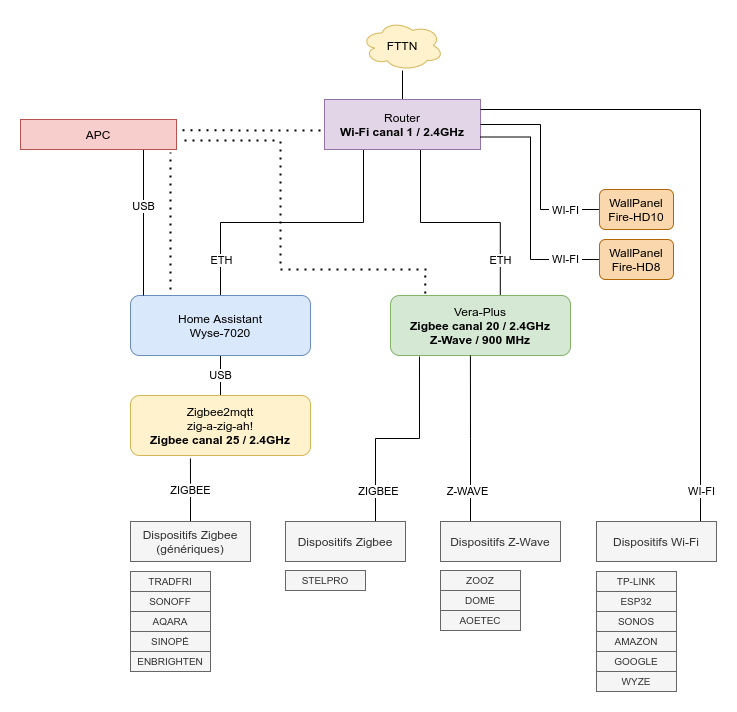

The diagram above was exported from draw.io. Its source (the exported page's mxGraphModel, read from the mxfile embedded in the PNG):
<mxGraphModel dx="1422" dy="798" grid="1" gridSize="10" guides="1" tooltips="1" connect="1" arrows="1" fold="1" page="1" pageScale="1" pageWidth="827" pageHeight="1169" math="0" shadow="0">
  <root>
    <mxCell id="0" />
    <mxCell id="1" parent="0" />
    <mxCell id="evNSaTMUYcMd9wjsE8Ch-12" style="edgeStyle=orthogonalEdgeStyle;rounded=0;orthogonalLoop=1;jettySize=auto;html=1;exitX=0.61;exitY=0.012;exitDx=0;exitDy=0;entryX=0.605;entryY=0.99;entryDx=0;entryDy=0;endArrow=none;endFill=0;entryPerimeter=0;exitPerimeter=0;" parent="1" source="--tRrjUcpxGcC4xssN37-1" target="evNSaTMUYcMd9wjsE8Ch-2" edge="1">
      <mxGeometry relative="1" as="geometry">
        <Array as="points">
          <mxPoint x="530" y="263" />
          <mxPoint x="450" y="263" />
          <mxPoint x="450" y="190" />
        </Array>
      </mxGeometry>
    </mxCell>
    <mxCell id="evNSaTMUYcMd9wjsE8Ch-13" value="ETH" style="edgeLabel;html=1;align=center;verticalAlign=middle;resizable=0;points=[];" parent="evNSaTMUYcMd9wjsE8Ch-12" vertex="1" connectable="0">
      <mxGeometry x="-0.116" y="-1" relative="1" as="geometry">
        <mxPoint x="27" y="38" as="offset" />
      </mxGeometry>
    </mxCell>
    <mxCell id="--tRrjUcpxGcC4xssN37-1" value="Vera-Plus&lt;br&gt;&lt;b&gt;Zigbee canal 20 / 2.4GHz&lt;/b&gt;&lt;br&gt;&lt;b&gt;Z-Wave / 900 MHz&lt;/b&gt;" style="rounded=1;whiteSpace=wrap;html=1;fillColor=#d5e8d4;strokeColor=#82b366;" parent="1" vertex="1">
      <mxGeometry x="420" y="336" width="180" height="60" as="geometry" />
    </mxCell>
    <mxCell id="evNSaTMUYcMd9wjsE8Ch-16" value="USB" style="edgeStyle=orthogonalEdgeStyle;rounded=0;orthogonalLoop=1;jettySize=auto;html=1;exitX=0.5;exitY=0;exitDx=0;exitDy=0;entryX=0.5;entryY=1;entryDx=0;entryDy=0;endArrow=none;endFill=0;" parent="1" source="--tRrjUcpxGcC4xssN37-6" target="--tRrjUcpxGcC4xssN37-8" edge="1">
      <mxGeometry relative="1" as="geometry" />
    </mxCell>
    <mxCell id="--tRrjUcpxGcC4xssN37-6" value="Zigbee2mqtt&lt;br&gt;zig-a-zig-ah!&lt;br&gt;&lt;b&gt;Zigbee canal 25 / 2.4GHz&lt;/b&gt;" style="rounded=1;whiteSpace=wrap;html=1;fillColor=#fff2cc;strokeColor=#d6b656;" parent="1" vertex="1">
      <mxGeometry x="160" y="436" width="180" height="60" as="geometry" />
    </mxCell>
    <mxCell id="evNSaTMUYcMd9wjsE8Ch-11" style="edgeStyle=orthogonalEdgeStyle;rounded=0;orthogonalLoop=1;jettySize=auto;html=1;exitX=0.5;exitY=0;exitDx=0;exitDy=0;entryX=0.25;entryY=1;entryDx=0;entryDy=0;endArrow=none;endFill=0;" parent="1" source="--tRrjUcpxGcC4xssN37-8" target="evNSaTMUYcMd9wjsE8Ch-2" edge="1">
      <mxGeometry relative="1" as="geometry" />
    </mxCell>
    <mxCell id="evNSaTMUYcMd9wjsE8Ch-15" value="ETH" style="edgeLabel;html=1;align=center;verticalAlign=middle;resizable=0;points=[];" parent="evNSaTMUYcMd9wjsE8Ch-11" vertex="1" connectable="0">
      <mxGeometry x="-0.2597" relative="1" as="geometry">
        <mxPoint x="-34" y="37" as="offset" />
      </mxGeometry>
    </mxCell>
    <mxCell id="--tRrjUcpxGcC4xssN37-8" value="Home Assistant&lt;br&gt;Wyse-7020" style="rounded=1;whiteSpace=wrap;html=1;fillColor=#dae8fc;strokeColor=#6c8ebf;" parent="1" vertex="1">
      <mxGeometry x="160" y="336" width="180" height="60" as="geometry" />
    </mxCell>
    <mxCell id="evNSaTMUYcMd9wjsE8Ch-1" value="FTTN" style="ellipse;shape=cloud;whiteSpace=wrap;html=1;fillColor=#fff2cc;strokeColor=#d6b656;" parent="1" vertex="1">
      <mxGeometry x="391" y="61" width="82" height="50" as="geometry" />
    </mxCell>
    <mxCell id="evNSaTMUYcMd9wjsE8Ch-32" style="edgeStyle=orthogonalEdgeStyle;rounded=0;orthogonalLoop=1;jettySize=auto;html=1;exitX=0.5;exitY=0;exitDx=0;exitDy=0;startArrow=none;startFill=0;endArrow=none;endFill=0;" parent="1" source="evNSaTMUYcMd9wjsE8Ch-2" target="evNSaTMUYcMd9wjsE8Ch-1" edge="1">
      <mxGeometry relative="1" as="geometry" />
    </mxCell>
    <mxCell id="evNSaTMUYcMd9wjsE8Ch-2" value="Router&lt;br&gt;&lt;b&gt;Wi-Fi canal 1 / 2.4GHz&lt;/b&gt;" style="rounded=0;whiteSpace=wrap;html=1;fillColor=#e1d5e7;strokeColor=#9673a6;" parent="1" vertex="1">
      <mxGeometry x="354" y="140" width="156" height="50" as="geometry" />
    </mxCell>
    <mxCell id="evNSaTMUYcMd9wjsE8Ch-33" style="edgeStyle=orthogonalEdgeStyle;rounded=0;orthogonalLoop=1;jettySize=auto;html=1;startArrow=none;startFill=0;endArrow=none;endFill=0;strokeColor=#000000;" parent="1" source="evNSaTMUYcMd9wjsE8Ch-3" edge="1">
      <mxGeometry relative="1" as="geometry">
        <mxPoint x="510" y="150" as="targetPoint" />
        <Array as="points">
          <mxPoint x="730" y="150" />
          <mxPoint x="510" y="150" />
        </Array>
      </mxGeometry>
    </mxCell>
    <mxCell id="evNSaTMUYcMd9wjsE8Ch-34" value="WI-FI" style="edgeLabel;html=1;align=center;verticalAlign=middle;resizable=0;points=[];" parent="evNSaTMUYcMd9wjsE8Ch-33" vertex="1" connectable="0">
      <mxGeometry x="-0.2124" y="2" relative="1" as="geometry">
        <mxPoint x="2" y="218" as="offset" />
      </mxGeometry>
    </mxCell>
    <mxCell id="evNSaTMUYcMd9wjsE8Ch-3" value="Dispositifs Wi-Fi" style="rounded=0;whiteSpace=wrap;html=1;fillColor=#f5f5f5;strokeColor=#666666;fontColor=#333333;" parent="1" vertex="1">
      <mxGeometry x="626" y="562" width="120" height="40" as="geometry" />
    </mxCell>
    <mxCell id="evNSaTMUYcMd9wjsE8Ch-39" value="ZIGBEE" style="edgeStyle=orthogonalEdgeStyle;rounded=0;orthogonalLoop=1;jettySize=auto;html=1;entryX=0.333;entryY=1;entryDx=0;entryDy=0;entryPerimeter=0;startArrow=none;startFill=0;endArrow=none;endFill=0;strokeColor=#000000;" parent="1" edge="1">
      <mxGeometry relative="1" as="geometry">
        <Array as="points">
          <mxPoint x="220" y="524" />
          <mxPoint x="220" y="524" />
        </Array>
        <mxPoint x="220" y="564" as="sourcePoint" />
        <mxPoint x="219.94000000000005" y="499" as="targetPoint" />
      </mxGeometry>
    </mxCell>
    <mxCell id="evNSaTMUYcMd9wjsE8Ch-4" value="Dispositifs Zigbee&lt;br&gt;(génériques)" style="rounded=0;whiteSpace=wrap;html=1;fillColor=#f5f5f5;strokeColor=#666666;fontColor=#333333;" parent="1" vertex="1">
      <mxGeometry x="160" y="562" width="120" height="40" as="geometry" />
    </mxCell>
    <mxCell id="evNSaTMUYcMd9wjsE8Ch-37" style="edgeStyle=orthogonalEdgeStyle;rounded=0;orthogonalLoop=1;jettySize=auto;html=1;exitX=0.75;exitY=0;exitDx=0;exitDy=0;entryX=0.161;entryY=1.017;entryDx=0;entryDy=0;entryPerimeter=0;startArrow=none;startFill=0;endArrow=none;endFill=0;strokeColor=#000000;" parent="1" source="evNSaTMUYcMd9wjsE8Ch-5" target="--tRrjUcpxGcC4xssN37-1" edge="1">
      <mxGeometry relative="1" as="geometry" />
    </mxCell>
    <mxCell id="evNSaTMUYcMd9wjsE8Ch-38" value="ZIGBEE" style="edgeLabel;html=1;align=center;verticalAlign=middle;resizable=0;points=[];" parent="evNSaTMUYcMd9wjsE8Ch-37" vertex="1" connectable="0">
      <mxGeometry x="-0.4893" y="1" relative="1" as="geometry">
        <mxPoint x="3" y="22" as="offset" />
      </mxGeometry>
    </mxCell>
    <mxCell id="evNSaTMUYcMd9wjsE8Ch-5" value="Dispositifs Zigbee" style="rounded=0;whiteSpace=wrap;html=1;fillColor=#f5f5f5;strokeColor=#666666;fontColor=#333333;" parent="1" vertex="1">
      <mxGeometry x="315" y="562" width="120" height="40" as="geometry" />
    </mxCell>
    <mxCell id="evNSaTMUYcMd9wjsE8Ch-35" style="edgeStyle=orthogonalEdgeStyle;rounded=0;orthogonalLoop=1;jettySize=auto;html=1;exitX=0.25;exitY=0;exitDx=0;exitDy=0;entryX=0.444;entryY=1;entryDx=0;entryDy=0;entryPerimeter=0;startArrow=none;startFill=0;endArrow=none;endFill=0;strokeColor=#000000;" parent="1" source="evNSaTMUYcMd9wjsE8Ch-7" target="--tRrjUcpxGcC4xssN37-1" edge="1">
      <mxGeometry relative="1" as="geometry" />
    </mxCell>
    <mxCell id="evNSaTMUYcMd9wjsE8Ch-36" value="Z-WAVE" style="edgeLabel;html=1;align=center;verticalAlign=middle;resizable=0;points=[];" parent="evNSaTMUYcMd9wjsE8Ch-35" vertex="1" connectable="0">
      <mxGeometry x="-0.1606" y="1" relative="1" as="geometry">
        <mxPoint x="-3" y="39" as="offset" />
      </mxGeometry>
    </mxCell>
    <mxCell id="evNSaTMUYcMd9wjsE8Ch-7" value="Dispositifs Z-Wave" style="rounded=0;whiteSpace=wrap;html=1;fillColor=#f5f5f5;strokeColor=#666666;fontColor=#333333;" parent="1" vertex="1">
      <mxGeometry x="470" y="562" width="120" height="40" as="geometry" />
    </mxCell>
    <mxCell id="evNSaTMUYcMd9wjsE8Ch-8" value="TP-LINK" style="rounded=0;whiteSpace=wrap;html=1;fillColor=#f5f5f5;strokeColor=#666666;fontColor=#333333;fontSize=10;" parent="1" vertex="1">
      <mxGeometry x="626" y="612" width="80" height="20" as="geometry" />
    </mxCell>
    <mxCell id="evNSaTMUYcMd9wjsE8Ch-9" value="ESP32" style="rounded=0;whiteSpace=wrap;html=1;fillColor=#f5f5f5;strokeColor=#666666;fontColor=#333333;fontSize=10;" parent="1" vertex="1">
      <mxGeometry x="626" y="632" width="80" height="20" as="geometry" />
    </mxCell>
    <mxCell id="evNSaTMUYcMd9wjsE8Ch-18" style="edgeStyle=orthogonalEdgeStyle;rounded=0;orthogonalLoop=1;jettySize=auto;html=1;exitX=0.75;exitY=1;exitDx=0;exitDy=0;endArrow=none;endFill=0;" parent="1" edge="1">
      <mxGeometry relative="1" as="geometry">
        <mxPoint x="173" y="336" as="targetPoint" />
        <Array as="points">
          <mxPoint x="173" y="336" />
        </Array>
        <mxPoint x="173" y="190" as="sourcePoint" />
      </mxGeometry>
    </mxCell>
    <mxCell id="evNSaTMUYcMd9wjsE8Ch-19" value="USB" style="edgeLabel;html=1;align=center;verticalAlign=middle;resizable=0;points=[];" parent="evNSaTMUYcMd9wjsE8Ch-18" vertex="1" connectable="0">
      <mxGeometry x="-0.2381" y="-1" relative="1" as="geometry">
        <mxPoint as="offset" />
      </mxGeometry>
    </mxCell>
    <mxCell id="evNSaTMUYcMd9wjsE8Ch-17" value="APC&lt;br&gt;" style="rounded=0;whiteSpace=wrap;html=1;fillColor=#f8cecc;strokeColor=#b85450;" parent="1" vertex="1">
      <mxGeometry x="50" y="160" width="156" height="30" as="geometry" />
    </mxCell>
    <mxCell id="evNSaTMUYcMd9wjsE8Ch-26" value="" style="endArrow=none;dashed=1;html=1;dashPattern=1 3;strokeWidth=2;entryX=0.897;entryY=1;entryDx=0;entryDy=0;entryPerimeter=0;" parent="1" edge="1">
      <mxGeometry width="50" height="50" relative="1" as="geometry">
        <mxPoint x="200" y="330" as="sourcePoint" />
        <mxPoint x="199.93200000000002" y="193" as="targetPoint" />
      </mxGeometry>
    </mxCell>
    <mxCell id="evNSaTMUYcMd9wjsE8Ch-27" value="" style="endArrow=none;dashed=1;html=1;dashPattern=1 3;strokeWidth=2;entryX=1.012;entryY=0.36;entryDx=0;entryDy=0;entryPerimeter=0;" parent="1" target="evNSaTMUYcMd9wjsE8Ch-17" edge="1">
      <mxGeometry width="50" height="50" relative="1" as="geometry">
        <mxPoint x="350" y="171" as="sourcePoint" />
        <mxPoint x="210" y="200" as="targetPoint" />
      </mxGeometry>
    </mxCell>
    <mxCell id="evNSaTMUYcMd9wjsE8Ch-28" value="" style="endArrow=none;dashed=1;html=1;dashPattern=1 3;strokeWidth=2;" parent="1" edge="1">
      <mxGeometry width="50" height="50" relative="1" as="geometry">
        <mxPoint x="304" y="181" as="sourcePoint" />
        <mxPoint x="214" y="181" as="targetPoint" />
      </mxGeometry>
    </mxCell>
    <mxCell id="evNSaTMUYcMd9wjsE8Ch-29" value="" style="endArrow=none;dashed=1;html=1;dashPattern=1 3;strokeWidth=2;" parent="1" edge="1">
      <mxGeometry width="50" height="50" relative="1" as="geometry">
        <mxPoint x="310" y="304" as="sourcePoint" />
        <mxPoint x="310" y="180" as="targetPoint" />
      </mxGeometry>
    </mxCell>
    <mxCell id="evNSaTMUYcMd9wjsE8Ch-30" value="" style="endArrow=none;dashed=1;html=1;dashPattern=1 3;strokeWidth=2;entryX=1.012;entryY=0.36;entryDx=0;entryDy=0;entryPerimeter=0;" parent="1" edge="1">
      <mxGeometry width="50" height="50" relative="1" as="geometry">
        <mxPoint x="456" y="310" as="sourcePoint" />
        <mxPoint x="306.00200000000007" y="310" as="targetPoint" />
      </mxGeometry>
    </mxCell>
    <mxCell id="evNSaTMUYcMd9wjsE8Ch-31" value="" style="endArrow=none;dashed=1;html=1;dashPattern=1 3;strokeWidth=2;exitX=0.171;exitY=0;exitDx=0;exitDy=0;exitPerimeter=0;" parent="1" edge="1">
      <mxGeometry width="50" height="50" relative="1" as="geometry">
        <mxPoint x="454.78" y="334" as="sourcePoint" />
        <mxPoint x="454.86" y="315" as="targetPoint" />
      </mxGeometry>
    </mxCell>
    <mxCell id="evNSaTMUYcMd9wjsE8Ch-40" value="SONOS" style="rounded=0;whiteSpace=wrap;html=1;fillColor=#f5f5f5;strokeColor=#666666;fontColor=#333333;fontSize=10;" parent="1" vertex="1">
      <mxGeometry x="626" y="652" width="80" height="20" as="geometry" />
    </mxCell>
    <mxCell id="evNSaTMUYcMd9wjsE8Ch-41" value="AMAZON" style="rounded=0;whiteSpace=wrap;html=1;fillColor=#f5f5f5;strokeColor=#666666;fontColor=#333333;fontSize=10;" parent="1" vertex="1">
      <mxGeometry x="626" y="672" width="80" height="20" as="geometry" />
    </mxCell>
    <mxCell id="evNSaTMUYcMd9wjsE8Ch-42" value="WYZE" style="rounded=0;whiteSpace=wrap;html=1;fillColor=#f5f5f5;strokeColor=#666666;fontColor=#333333;fontSize=10;" parent="1" vertex="1">
      <mxGeometry x="626" y="712" width="80" height="20" as="geometry" />
    </mxCell>
    <mxCell id="Fr6NV8BxqPL9sVgV56SR-1" value="TRADFRI" style="rounded=0;whiteSpace=wrap;html=1;fillColor=#f5f5f5;strokeColor=#666666;fontColor=#333333;fontSize=10;" parent="1" vertex="1">
      <mxGeometry x="160" y="612" width="80" height="20" as="geometry" />
    </mxCell>
    <mxCell id="Fr6NV8BxqPL9sVgV56SR-2" value="SONOFF" style="rounded=0;whiteSpace=wrap;html=1;fillColor=#f5f5f5;strokeColor=#666666;fontColor=#333333;fontSize=10;" parent="1" vertex="1">
      <mxGeometry x="160" y="632" width="80" height="20" as="geometry" />
    </mxCell>
    <mxCell id="Fr6NV8BxqPL9sVgV56SR-3" value="AQARA" style="rounded=0;whiteSpace=wrap;html=1;fillColor=#f5f5f5;strokeColor=#666666;fontColor=#333333;fontSize=10;" parent="1" vertex="1">
      <mxGeometry x="160" y="652" width="80" height="20" as="geometry" />
    </mxCell>
    <mxCell id="Fr6NV8BxqPL9sVgV56SR-4" value="STELPRO" style="rounded=0;whiteSpace=wrap;html=1;fillColor=#f5f5f5;strokeColor=#666666;fontColor=#333333;fontSize=10;" parent="1" vertex="1">
      <mxGeometry x="315" y="611" width="80" height="20" as="geometry" />
    </mxCell>
    <mxCell id="Fr6NV8BxqPL9sVgV56SR-5" value="ZOOZ" style="rounded=0;whiteSpace=wrap;html=1;fillColor=#f5f5f5;strokeColor=#666666;fontColor=#333333;fontSize=10;" parent="1" vertex="1">
      <mxGeometry x="470" y="611" width="80" height="20" as="geometry" />
    </mxCell>
    <mxCell id="Fr6NV8BxqPL9sVgV56SR-6" value="DOME" style="rounded=0;whiteSpace=wrap;html=1;fillColor=#f5f5f5;strokeColor=#666666;fontColor=#333333;fontSize=10;" parent="1" vertex="1">
      <mxGeometry x="470" y="631" width="80" height="20" as="geometry" />
    </mxCell>
    <mxCell id="Fr6NV8BxqPL9sVgV56SR-8" value="AOETEC" style="rounded=0;whiteSpace=wrap;html=1;fillColor=#f5f5f5;strokeColor=#666666;fontColor=#333333;fontSize=10;" parent="1" vertex="1">
      <mxGeometry x="470" y="651" width="80" height="20" as="geometry" />
    </mxCell>
    <mxCell id="Fr6NV8BxqPL9sVgV56SR-15" style="edgeStyle=orthogonalEdgeStyle;rounded=0;orthogonalLoop=1;jettySize=auto;html=1;exitX=0;exitY=0.5;exitDx=0;exitDy=0;entryX=1;entryY=0.75;entryDx=0;entryDy=0;endArrow=none;endFill=0;" parent="1" source="Fr6NV8BxqPL9sVgV56SR-9" target="evNSaTMUYcMd9wjsE8Ch-2" edge="1">
      <mxGeometry relative="1" as="geometry">
        <Array as="points">
          <mxPoint x="560" y="300" />
          <mxPoint x="560" y="178" />
        </Array>
      </mxGeometry>
    </mxCell>
    <mxCell id="Fr6NV8BxqPL9sVgV56SR-9" value="WallPanel&lt;br&gt;Fire-HD8" style="rounded=1;whiteSpace=wrap;html=1;fillColor=#fad7ac;strokeColor=#b46504;" parent="1" vertex="1">
      <mxGeometry x="629" y="280" width="74" height="40" as="geometry" />
    </mxCell>
    <mxCell id="Fr6NV8BxqPL9sVgV56SR-14" style="edgeStyle=orthogonalEdgeStyle;rounded=0;orthogonalLoop=1;jettySize=auto;html=1;exitX=0;exitY=0.5;exitDx=0;exitDy=0;endArrow=none;endFill=0;" parent="1" source="Fr6NV8BxqPL9sVgV56SR-10" edge="1">
      <mxGeometry relative="1" as="geometry">
        <mxPoint x="510" y="165" as="targetPoint" />
        <Array as="points">
          <mxPoint x="570" y="250" />
          <mxPoint x="570" y="165" />
          <mxPoint x="510" y="165" />
        </Array>
      </mxGeometry>
    </mxCell>
    <mxCell id="Fr6NV8BxqPL9sVgV56SR-10" value="WallPanel&lt;br&gt;Fire-HD10" style="rounded=1;whiteSpace=wrap;html=1;fillColor=#fad7ac;strokeColor=#b46504;" parent="1" vertex="1">
      <mxGeometry x="629" y="230" width="74" height="40" as="geometry" />
    </mxCell>
    <mxCell id="Fr6NV8BxqPL9sVgV56SR-16" value="&amp;nbsp;WI-FI&amp;nbsp;" style="edgeLabel;html=1;align=center;verticalAlign=middle;resizable=0;points=[];" parent="1" vertex="1" connectable="0">
      <mxGeometry x="600" y="246" as="geometry">
        <mxPoint x="-6" y="4" as="offset" />
      </mxGeometry>
    </mxCell>
    <mxCell id="Fr6NV8BxqPL9sVgV56SR-17" value="&amp;nbsp;WI-FI&amp;nbsp;" style="edgeLabel;html=1;align=center;verticalAlign=middle;resizable=0;points=[];" parent="1" vertex="1" connectable="0">
      <mxGeometry x="600" y="295" as="geometry">
        <mxPoint x="-6" y="4" as="offset" />
      </mxGeometry>
    </mxCell>
    <mxCell id="Fr6NV8BxqPL9sVgV56SR-18" value="SINOPÉ" style="rounded=0;whiteSpace=wrap;html=1;fillColor=#f5f5f5;strokeColor=#666666;fontColor=#333333;fontSize=10;" parent="1" vertex="1">
      <mxGeometry x="160" y="672" width="80" height="20" as="geometry" />
    </mxCell>
    <mxCell id="Fr6NV8BxqPL9sVgV56SR-19" value="ENBRIGHTEN" style="rounded=0;whiteSpace=wrap;html=1;fillColor=#f5f5f5;strokeColor=#666666;fontColor=#333333;fontSize=10;" parent="1" vertex="1">
      <mxGeometry x="160" y="692" width="80" height="20" as="geometry" />
    </mxCell>
    <mxCell id="6baxxoQrIBm_rEsQ1Z8e-1" value="GOOGLE" style="rounded=0;whiteSpace=wrap;html=1;fillColor=#f5f5f5;strokeColor=#666666;fontColor=#333333;fontSize=10;" vertex="1" parent="1">
      <mxGeometry x="626" y="692" width="80" height="20" as="geometry" />
    </mxCell>
  </root>
</mxGraphModel>